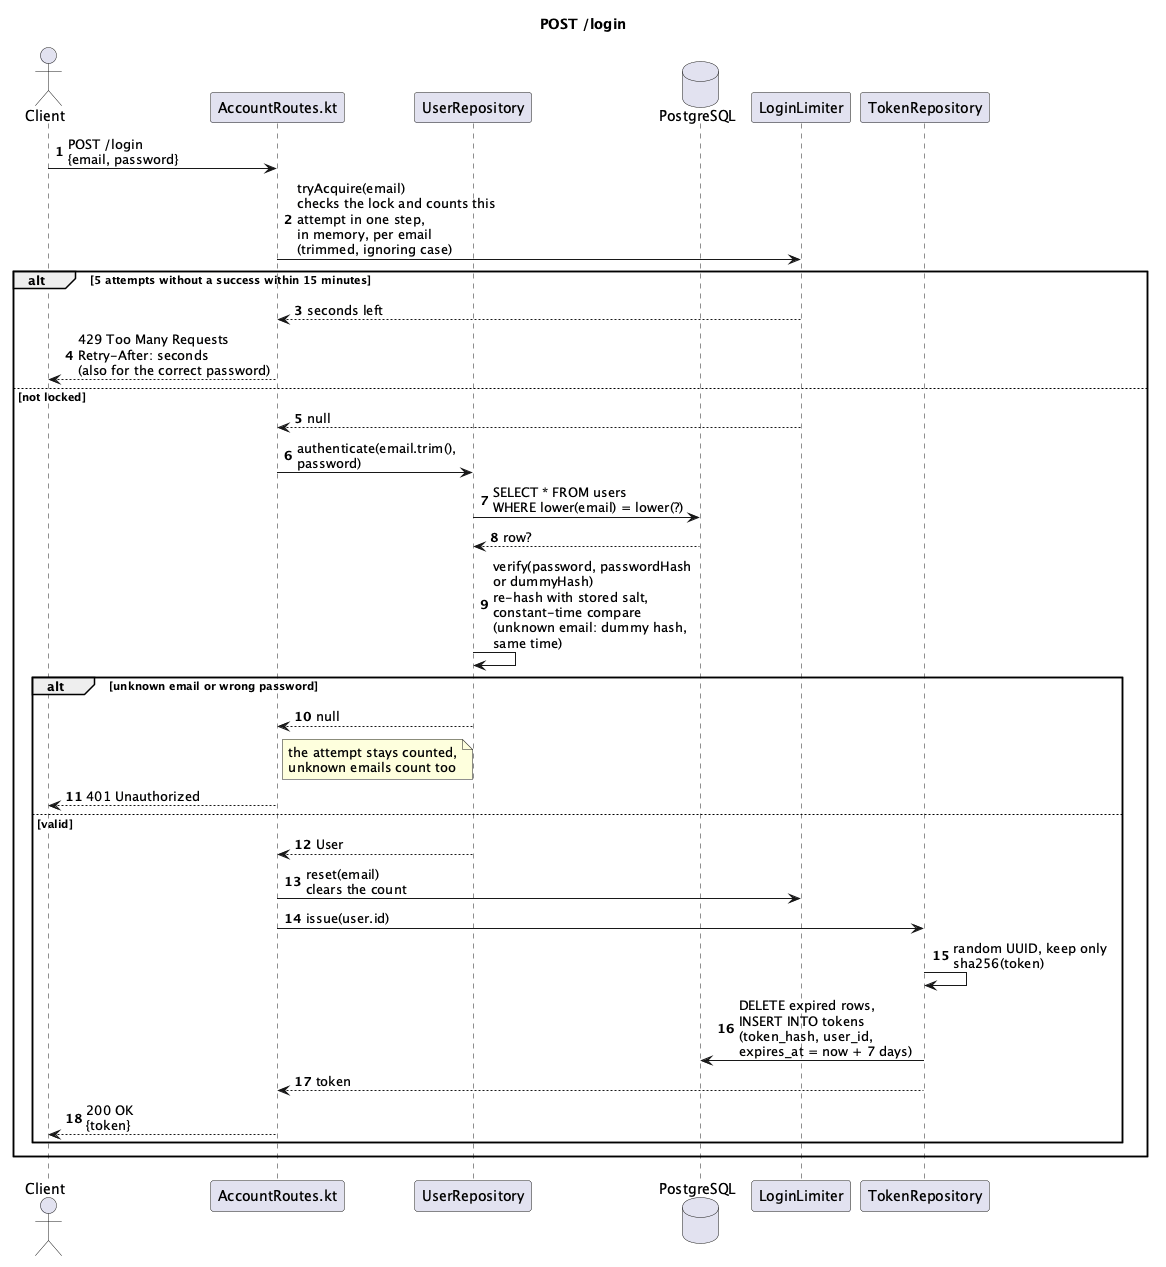

The diagram above was rendered by PlantUML. Its source (embedded in the PNG):
@startuml
title POST /login
autonumber
skinparam maxMessageSize 170
skinparam wrapWidth 200

actor Client
participant "AccountRoutes.kt" as Route
participant UserRepository
database PostgreSQL
participant LoginLimiter
participant TokenRepository

Client -> Route : POST /login\n{email, password}
Route -> LoginLimiter : tryAcquire(email)\nchecks the lock and counts this attempt in one step,\nin memory, per email (trimmed, ignoring case)

alt 5 attempts without a success within 15 minutes
  LoginLimiter --> Route : seconds left
  Route --> Client : 429 Too Many Requests\nRetry-After: seconds\n(also for the correct password)
else not locked
LoginLimiter --> Route : null
Route -> UserRepository : authenticate(email.trim(), password)
UserRepository -> PostgreSQL : SELECT * FROM users\nWHERE lower(email) = lower(?)
PostgreSQL --> UserRepository : row?
UserRepository -> UserRepository : verify(password, passwordHash or dummyHash)\nre-hash with stored salt,\nconstant-time compare\n(unknown email: dummy hash, same time)

alt unknown email or wrong password
  UserRepository --> Route : null
  note right of Route : the attempt stays counted,\nunknown emails count too
  Route --> Client : 401 Unauthorized
else valid
  UserRepository --> Route : User
  Route -> LoginLimiter : reset(email)\nclears the count
  Route -> TokenRepository : issue(user.id)
  TokenRepository -> TokenRepository : random UUID, keep only sha256(token)
  TokenRepository -> PostgreSQL : DELETE expired rows,\nINSERT INTO tokens (token_hash, user_id,\nexpires_at = now + 7 days)
  TokenRepository --> Route : token
  Route --> Client : 200 OK\n{token}
end
end

@enduml